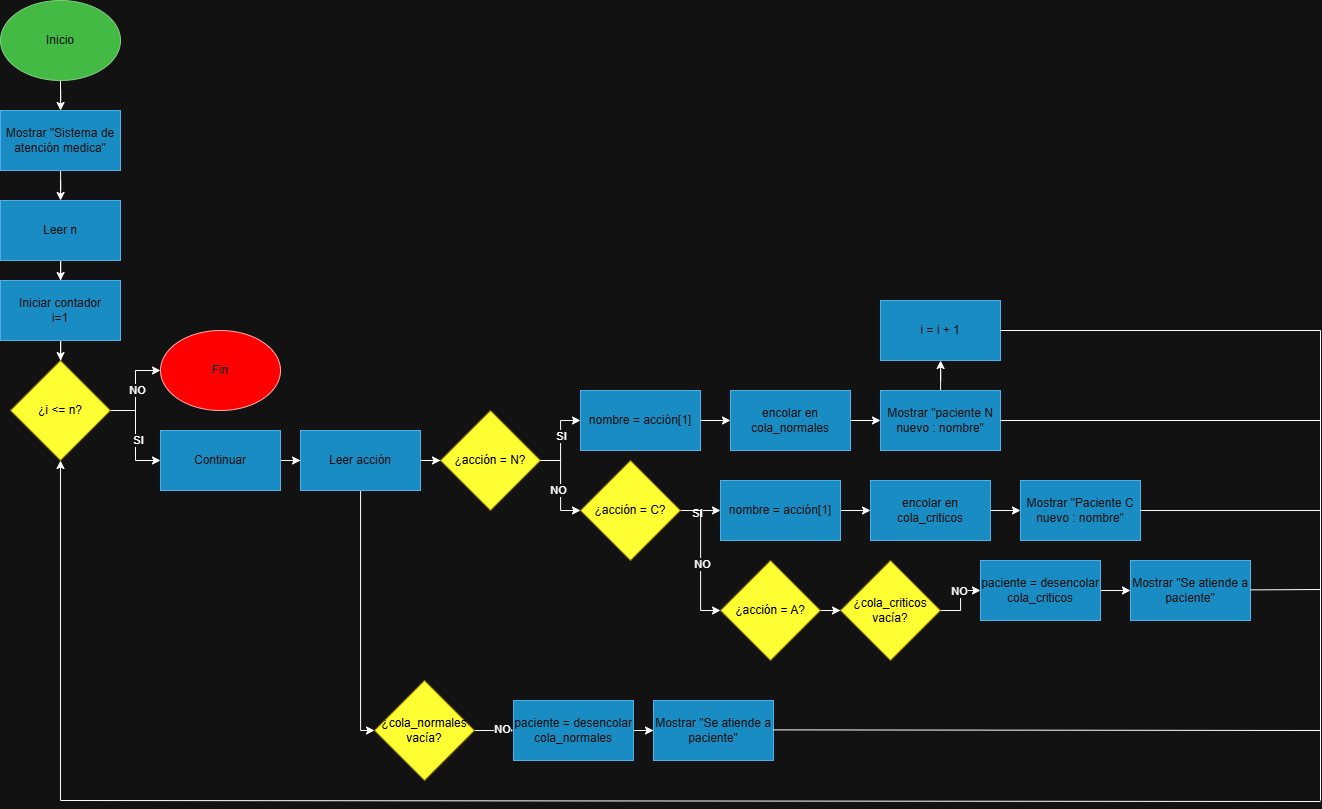

The diagram above was exported from draw.io. Its source (the exported page's mxGraphModel, read from the mxfile embedded in the PNG):
<mxGraphModel dx="1429" dy="758" grid="1" gridSize="10" guides="1" tooltips="1" connect="1" arrows="1" fold="1" page="1" pageScale="1" pageWidth="827" pageHeight="1169" math="0" shadow="0">
  <root>
    <mxCell id="0" />
    <mxCell id="1" parent="0" />
    <mxCell id="YMEgvV5p0XEMUx_wyF22-3" edge="1" parent="1" source="YMEgvV5p0XEMUx_wyF22-1" style="edgeStyle=orthogonalEdgeStyle;rounded=0;orthogonalLoop=1;jettySize=auto;html=1;" target="YMEgvV5p0XEMUx_wyF22-2" value="">
      <mxGeometry relative="1" as="geometry" />
    </mxCell>
    <mxCell id="YMEgvV5p0XEMUx_wyF22-1" parent="1" style="ellipse;whiteSpace=wrap;html=1;fillColor=#008a00;fontColor=#ffffff;strokeColor=#005700;" value="Inicio" vertex="1">
      <mxGeometry height="80" width="120" x="40" y="40" as="geometry" />
    </mxCell>
    <mxCell id="YMEgvV5p0XEMUx_wyF22-6" edge="1" parent="1" source="YMEgvV5p0XEMUx_wyF22-2" style="edgeStyle=orthogonalEdgeStyle;rounded=0;orthogonalLoop=1;jettySize=auto;html=1;" target="YMEgvV5p0XEMUx_wyF22-5" value="">
      <mxGeometry relative="1" as="geometry" />
    </mxCell>
    <mxCell id="YMEgvV5p0XEMUx_wyF22-2" parent="1" style="rounded=0;whiteSpace=wrap;html=1;fillColor=#1ba1e2;fontColor=#ffffff;strokeColor=#006EAF;" value="Mostrar &quot;Sistema de atención medica&quot;" vertex="1">
      <mxGeometry height="60" width="120" x="40" y="150" as="geometry" />
    </mxCell>
    <mxCell id="YMEgvV5p0XEMUx_wyF22-8" edge="1" parent="1" source="YMEgvV5p0XEMUx_wyF22-5" style="edgeStyle=orthogonalEdgeStyle;rounded=0;orthogonalLoop=1;jettySize=auto;html=1;" target="YMEgvV5p0XEMUx_wyF22-7" value="">
      <mxGeometry relative="1" as="geometry" />
    </mxCell>
    <mxCell id="YMEgvV5p0XEMUx_wyF22-5" parent="1" style="rounded=0;whiteSpace=wrap;html=1;fillColor=#1ba1e2;fontColor=#ffffff;strokeColor=#006EAF;" value="Leer n" vertex="1">
      <mxGeometry height="60" width="120" x="40" y="240" as="geometry" />
    </mxCell>
    <mxCell id="YMEgvV5p0XEMUx_wyF22-10" edge="1" parent="1" source="YMEgvV5p0XEMUx_wyF22-7" style="edgeStyle=orthogonalEdgeStyle;rounded=0;orthogonalLoop=1;jettySize=auto;html=1;" target="YMEgvV5p0XEMUx_wyF22-9" value="">
      <mxGeometry relative="1" as="geometry" />
    </mxCell>
    <mxCell id="YMEgvV5p0XEMUx_wyF22-7" parent="1" style="rounded=0;whiteSpace=wrap;html=1;fillColor=#1ba1e2;fontColor=#ffffff;strokeColor=#006EAF;" value="Iniciar contador&lt;div&gt;i=1&lt;/div&gt;" vertex="1">
      <mxGeometry height="60" width="120" x="40" y="320" as="geometry" />
    </mxCell>
    <mxCell id="YMEgvV5p0XEMUx_wyF22-14" edge="1" parent="1" source="YMEgvV5p0XEMUx_wyF22-9" style="edgeStyle=orthogonalEdgeStyle;rounded=0;orthogonalLoop=1;jettySize=auto;html=1;entryX=0;entryY=0.5;entryDx=0;entryDy=0;" target="YMEgvV5p0XEMUx_wyF22-13">
      <mxGeometry relative="1" as="geometry" />
    </mxCell>
    <mxCell id="YMEgvV5p0XEMUx_wyF22-15" connectable="0" parent="YMEgvV5p0XEMUx_wyF22-14" style="edgeLabel;html=1;align=center;verticalAlign=middle;resizable=0;points=[];" value="NO" vertex="1">
      <mxGeometry relative="1" x="0.0148" y="-1" as="geometry">
        <mxPoint as="offset" />
      </mxGeometry>
    </mxCell>
    <mxCell id="YMEgvV5p0XEMUx_wyF22-16" edge="1" parent="1" source="YMEgvV5p0XEMUx_wyF22-9" style="edgeStyle=orthogonalEdgeStyle;rounded=0;orthogonalLoop=1;jettySize=auto;html=1;entryX=0;entryY=0.5;entryDx=0;entryDy=0;" target="YMEgvV5p0XEMUx_wyF22-12">
      <mxGeometry relative="1" as="geometry" />
    </mxCell>
    <mxCell id="YMEgvV5p0XEMUx_wyF22-17" connectable="0" parent="YMEgvV5p0XEMUx_wyF22-16" style="edgeLabel;html=1;align=center;verticalAlign=middle;resizable=0;points=[];" value="SI" vertex="1">
      <mxGeometry relative="1" x="0.0867" y="2" as="geometry">
        <mxPoint as="offset" />
      </mxGeometry>
    </mxCell>
    <mxCell id="YMEgvV5p0XEMUx_wyF22-9" parent="1" style="rhombus;whiteSpace=wrap;html=1;fillColor=light-dark(#E3C800,#FFFF33);fontColor=#000000;strokeColor=#B09500;" value="&lt;font style=&quot;color: light-dark(rgb(0, 0, 0), rgb(0, 0, 0));&quot;&gt;¿i &amp;lt;= n?&lt;/font&gt;" vertex="1">
      <mxGeometry height="100" width="100" x="50" y="400" as="geometry" />
    </mxCell>
    <mxCell id="YMEgvV5p0XEMUx_wyF22-19" edge="1" parent="1" source="YMEgvV5p0XEMUx_wyF22-12" style="edgeStyle=orthogonalEdgeStyle;rounded=0;orthogonalLoop=1;jettySize=auto;html=1;" target="YMEgvV5p0XEMUx_wyF22-18" value="">
      <mxGeometry relative="1" as="geometry" />
    </mxCell>
    <mxCell id="YMEgvV5p0XEMUx_wyF22-12" parent="1" style="rounded=0;whiteSpace=wrap;html=1;fillColor=#1ba1e2;fontColor=#ffffff;strokeColor=#006EAF;" value="Continuar" vertex="1">
      <mxGeometry height="60" width="120" x="200" y="470" as="geometry" />
    </mxCell>
    <mxCell id="YMEgvV5p0XEMUx_wyF22-13" parent="1" style="ellipse;whiteSpace=wrap;html=1;fillColor=light-dark(#FAD9D5,#FF0000);fontColor=#ffffff;strokeColor=#B20000;" value="Fin" vertex="1">
      <mxGeometry height="80" width="120" x="200" y="370" as="geometry" />
    </mxCell>
    <mxCell id="YMEgvV5p0XEMUx_wyF22-21" edge="1" parent="1" source="YMEgvV5p0XEMUx_wyF22-18" style="edgeStyle=orthogonalEdgeStyle;rounded=0;orthogonalLoop=1;jettySize=auto;html=1;" target="YMEgvV5p0XEMUx_wyF22-20" value="">
      <mxGeometry relative="1" as="geometry" />
    </mxCell>
    <mxCell id="YMEgvV5p0XEMUx_wyF22-52" edge="1" parent="1" source="YMEgvV5p0XEMUx_wyF22-18" style="edgeStyle=orthogonalEdgeStyle;rounded=0;orthogonalLoop=1;jettySize=auto;html=1;entryX=0;entryY=0.5;entryDx=0;entryDy=0;" target="YMEgvV5p0XEMUx_wyF22-51">
      <mxGeometry relative="1" as="geometry">
        <Array as="points">
          <mxPoint x="400" y="770" />
        </Array>
      </mxGeometry>
    </mxCell>
    <mxCell id="YMEgvV5p0XEMUx_wyF22-18" parent="1" style="rounded=0;whiteSpace=wrap;html=1;fillColor=#1ba1e2;fontColor=#ffffff;strokeColor=#006EAF;" value="Leer acción" vertex="1">
      <mxGeometry height="60" width="120" x="340" y="470" as="geometry" />
    </mxCell>
    <mxCell id="YMEgvV5p0XEMUx_wyF22-24" edge="1" parent="1" source="YMEgvV5p0XEMUx_wyF22-20" style="edgeStyle=orthogonalEdgeStyle;rounded=0;orthogonalLoop=1;jettySize=auto;html=1;entryX=0;entryY=0.5;entryDx=0;entryDy=0;" target="YMEgvV5p0XEMUx_wyF22-22">
      <mxGeometry relative="1" as="geometry" />
    </mxCell>
    <mxCell id="YMEgvV5p0XEMUx_wyF22-25" connectable="0" parent="YMEgvV5p0XEMUx_wyF22-24" style="edgeLabel;html=1;align=center;verticalAlign=middle;resizable=0;points=[];" value="SI" vertex="1">
      <mxGeometry relative="1" x="0.1167" as="geometry">
        <mxPoint as="offset" />
      </mxGeometry>
    </mxCell>
    <mxCell id="YMEgvV5p0XEMUx_wyF22-20" parent="1" style="rhombus;whiteSpace=wrap;html=1;fillColor=light-dark(#E3C800,#FFFF33);fontColor=#000000;strokeColor=#B09500;" value="&lt;font style=&quot;color: light-dark(rgb(0, 0, 0), rgb(0, 0, 0));&quot;&gt;¿acción = N?&lt;/font&gt;" vertex="1">
      <mxGeometry height="100" width="100" x="480" y="450" as="geometry" />
    </mxCell>
    <mxCell id="YMEgvV5p0XEMUx_wyF22-27" edge="1" parent="1" source="YMEgvV5p0XEMUx_wyF22-22" style="edgeStyle=orthogonalEdgeStyle;rounded=0;orthogonalLoop=1;jettySize=auto;html=1;" target="YMEgvV5p0XEMUx_wyF22-26" value="">
      <mxGeometry relative="1" as="geometry" />
    </mxCell>
    <mxCell id="YMEgvV5p0XEMUx_wyF22-22" parent="1" style="rounded=0;whiteSpace=wrap;html=1;fillColor=#1ba1e2;fontColor=#ffffff;strokeColor=#006EAF;" value="nombre = acción[1]" vertex="1">
      <mxGeometry height="60" width="120" x="620" y="430" as="geometry" />
    </mxCell>
    <mxCell id="YMEgvV5p0XEMUx_wyF22-29" edge="1" parent="1" source="YMEgvV5p0XEMUx_wyF22-26" style="edgeStyle=orthogonalEdgeStyle;rounded=0;orthogonalLoop=1;jettySize=auto;html=1;" target="YMEgvV5p0XEMUx_wyF22-28" value="">
      <mxGeometry relative="1" as="geometry" />
    </mxCell>
    <mxCell id="YMEgvV5p0XEMUx_wyF22-26" parent="1" style="rounded=0;whiteSpace=wrap;html=1;fillColor=#1ba1e2;fontColor=#ffffff;strokeColor=#006EAF;" value="encolar en cola_normales" vertex="1">
      <mxGeometry height="60" width="120" x="770" y="430" as="geometry" />
    </mxCell>
    <mxCell id="YMEgvV5p0XEMUx_wyF22-68" edge="1" parent="1" source="YMEgvV5p0XEMUx_wyF22-28" style="edgeStyle=orthogonalEdgeStyle;rounded=0;orthogonalLoop=1;jettySize=auto;html=1;" target="YMEgvV5p0XEMUx_wyF22-58" value="">
      <mxGeometry relative="1" as="geometry" />
    </mxCell>
    <mxCell id="YMEgvV5p0XEMUx_wyF22-28" parent="1" style="rounded=0;whiteSpace=wrap;html=1;fillColor=#1ba1e2;fontColor=#ffffff;strokeColor=#006EAF;" value="Mostrar &quot;paciente N nuevo : nombre&quot;" vertex="1">
      <mxGeometry height="60" width="120" x="920" y="430" as="geometry" />
    </mxCell>
    <mxCell id="YMEgvV5p0XEMUx_wyF22-30" edge="1" parent="1" source="YMEgvV5p0XEMUx_wyF22-20" style="edgeStyle=orthogonalEdgeStyle;rounded=0;orthogonalLoop=1;jettySize=auto;html=1;entryX=0;entryY=0.5;entryDx=0;entryDy=0;" target="YMEgvV5p0XEMUx_wyF22-32">
      <mxGeometry relative="1" as="geometry">
        <mxPoint x="617.96" y="562.02" as="targetPoint" />
      </mxGeometry>
    </mxCell>
    <mxCell id="YMEgvV5p0XEMUx_wyF22-31" connectable="0" parent="YMEgvV5p0XEMUx_wyF22-30" style="edgeLabel;html=1;align=center;verticalAlign=middle;resizable=0;points=[];" value="NO" vertex="1">
      <mxGeometry relative="1" x="0.0871" y="-3" as="geometry">
        <mxPoint as="offset" />
      </mxGeometry>
    </mxCell>
    <mxCell id="YMEgvV5p0XEMUx_wyF22-34" edge="1" parent="1" source="YMEgvV5p0XEMUx_wyF22-32" style="edgeStyle=orthogonalEdgeStyle;rounded=0;orthogonalLoop=1;jettySize=auto;html=1;" target="YMEgvV5p0XEMUx_wyF22-33" value="">
      <mxGeometry relative="1" as="geometry" />
    </mxCell>
    <mxCell id="YMEgvV5p0XEMUx_wyF22-35" connectable="0" parent="YMEgvV5p0XEMUx_wyF22-34" style="edgeLabel;html=1;align=center;verticalAlign=middle;resizable=0;points=[];" value="SI" vertex="1">
      <mxGeometry relative="1" x="-0.15" y="-2" as="geometry">
        <mxPoint as="offset" />
      </mxGeometry>
    </mxCell>
    <mxCell id="YMEgvV5p0XEMUx_wyF22-42" edge="1" parent="1" source="YMEgvV5p0XEMUx_wyF22-32" style="edgeStyle=orthogonalEdgeStyle;rounded=0;orthogonalLoop=1;jettySize=auto;html=1;" target="YMEgvV5p0XEMUx_wyF22-41">
      <mxGeometry relative="1" as="geometry" />
    </mxCell>
    <mxCell id="YMEgvV5p0XEMUx_wyF22-43" connectable="0" parent="YMEgvV5p0XEMUx_wyF22-42" style="edgeLabel;html=1;align=center;verticalAlign=middle;resizable=0;points=[];" value="NO" vertex="1">
      <mxGeometry relative="1" x="0.0476" y="1" as="geometry">
        <mxPoint as="offset" />
      </mxGeometry>
    </mxCell>
    <mxCell id="YMEgvV5p0XEMUx_wyF22-32" parent="1" style="rhombus;whiteSpace=wrap;html=1;fillColor=light-dark(#E3C800,#FFFF33);fontColor=#000000;strokeColor=#B09500;" value="&lt;font style=&quot;color: light-dark(rgb(0, 0, 0), rgb(0, 0, 0));&quot;&gt;¿acción = C?&lt;/font&gt;" vertex="1">
      <mxGeometry height="100" width="100" x="620" y="500" as="geometry" />
    </mxCell>
    <mxCell id="YMEgvV5p0XEMUx_wyF22-38" edge="1" parent="1" source="YMEgvV5p0XEMUx_wyF22-33" style="edgeStyle=orthogonalEdgeStyle;rounded=0;orthogonalLoop=1;jettySize=auto;html=1;" target="YMEgvV5p0XEMUx_wyF22-37" value="">
      <mxGeometry relative="1" as="geometry" />
    </mxCell>
    <mxCell id="YMEgvV5p0XEMUx_wyF22-33" parent="1" style="rounded=0;whiteSpace=wrap;html=1;fillColor=#1ba1e2;fontColor=#ffffff;strokeColor=#006EAF;" value="nombre = acción[1]" vertex="1">
      <mxGeometry height="60" width="120" x="760" y="520" as="geometry" />
    </mxCell>
    <mxCell id="YMEgvV5p0XEMUx_wyF22-40" edge="1" parent="1" source="YMEgvV5p0XEMUx_wyF22-37" style="edgeStyle=orthogonalEdgeStyle;rounded=0;orthogonalLoop=1;jettySize=auto;html=1;" target="YMEgvV5p0XEMUx_wyF22-39" value="">
      <mxGeometry relative="1" as="geometry" />
    </mxCell>
    <mxCell id="YMEgvV5p0XEMUx_wyF22-37" parent="1" style="rounded=0;whiteSpace=wrap;html=1;fillColor=#1ba1e2;fontColor=#ffffff;strokeColor=#006EAF;" value="encolar en cola_criticos" vertex="1">
      <mxGeometry height="60" width="120" x="910" y="520" as="geometry" />
    </mxCell>
    <mxCell id="YMEgvV5p0XEMUx_wyF22-39" parent="1" style="rounded=0;whiteSpace=wrap;html=1;fillColor=#1ba1e2;fontColor=#ffffff;strokeColor=#006EAF;" value="Mostrar &quot;Paciente C nuevo : nombre&quot;" vertex="1">
      <mxGeometry height="60" width="120" x="1060" y="520" as="geometry" />
    </mxCell>
    <mxCell id="YMEgvV5p0XEMUx_wyF22-45" edge="1" parent="1" source="YMEgvV5p0XEMUx_wyF22-41" style="edgeStyle=orthogonalEdgeStyle;rounded=0;orthogonalLoop=1;jettySize=auto;html=1;" target="YMEgvV5p0XEMUx_wyF22-44" value="">
      <mxGeometry relative="1" as="geometry" />
    </mxCell>
    <mxCell id="YMEgvV5p0XEMUx_wyF22-41" parent="1" style="rhombus;whiteSpace=wrap;html=1;fillColor=light-dark(#E3C800,#FFFF33);fontColor=#000000;strokeColor=#B09500;" value="&lt;font style=&quot;color: light-dark(rgb(0, 0, 0), rgb(0, 0, 0));&quot;&gt;¿acción = A?&lt;/font&gt;" vertex="1">
      <mxGeometry height="100" width="100" x="760" y="600" as="geometry" />
    </mxCell>
    <mxCell id="YMEgvV5p0XEMUx_wyF22-47" edge="1" parent="1" source="YMEgvV5p0XEMUx_wyF22-44" style="edgeStyle=orthogonalEdgeStyle;rounded=0;orthogonalLoop=1;jettySize=auto;html=1;entryX=0;entryY=0.5;entryDx=0;entryDy=0;" target="YMEgvV5p0XEMUx_wyF22-46">
      <mxGeometry relative="1" as="geometry" />
    </mxCell>
    <mxCell id="YMEgvV5p0XEMUx_wyF22-48" connectable="0" parent="YMEgvV5p0XEMUx_wyF22-47" style="edgeLabel;html=1;align=center;verticalAlign=middle;resizable=0;points=[];" value="NO" vertex="1">
      <mxGeometry relative="1" x="0.3222" y="2" as="geometry">
        <mxPoint x="-2" y="2" as="offset" />
      </mxGeometry>
    </mxCell>
    <mxCell id="YMEgvV5p0XEMUx_wyF22-44" parent="1" style="rhombus;whiteSpace=wrap;html=1;fillColor=light-dark(#E3C800,#FFFF33);fontColor=#000000;strokeColor=#B09500;" value="&lt;font style=&quot;color: light-dark(rgb(0, 0, 0), rgb(0, 0, 0));&quot;&gt;¿cola_criticos vacía?&lt;/font&gt;" vertex="1">
      <mxGeometry height="100" width="100" x="880" y="600" as="geometry" />
    </mxCell>
    <mxCell id="YMEgvV5p0XEMUx_wyF22-50" edge="1" parent="1" source="YMEgvV5p0XEMUx_wyF22-46" style="edgeStyle=orthogonalEdgeStyle;rounded=0;orthogonalLoop=1;jettySize=auto;html=1;" target="YMEgvV5p0XEMUx_wyF22-49" value="">
      <mxGeometry relative="1" as="geometry" />
    </mxCell>
    <mxCell id="YMEgvV5p0XEMUx_wyF22-46" parent="1" style="rounded=0;whiteSpace=wrap;html=1;fillColor=#1ba1e2;fontColor=#ffffff;strokeColor=#006EAF;" value="paciente = desencolar cola_criticos" vertex="1">
      <mxGeometry height="60" width="120" x="1020" y="600" as="geometry" />
    </mxCell>
    <mxCell id="YMEgvV5p0XEMUx_wyF22-49" parent="1" style="rounded=0;whiteSpace=wrap;html=1;fillColor=#1ba1e2;fontColor=#ffffff;strokeColor=#006EAF;" value="Mostrar &quot;Se atiende a paciente&quot;" vertex="1">
      <mxGeometry height="60" width="120" x="1170" y="600" as="geometry" />
    </mxCell>
    <mxCell id="YMEgvV5p0XEMUx_wyF22-54" edge="1" parent="1" source="YMEgvV5p0XEMUx_wyF22-51" style="edgeStyle=orthogonalEdgeStyle;rounded=0;orthogonalLoop=1;jettySize=auto;html=1;exitX=1;exitY=0.5;exitDx=0;exitDy=0;" target="YMEgvV5p0XEMUx_wyF22-53">
      <mxGeometry relative="1" as="geometry">
        <mxPoint x="516.9999999999998" y="789.9999999999998" as="sourcePoint" />
      </mxGeometry>
    </mxCell>
    <mxCell id="YMEgvV5p0XEMUx_wyF22-55" connectable="0" parent="YMEgvV5p0XEMUx_wyF22-54" style="edgeLabel;html=1;align=center;verticalAlign=middle;resizable=0;points=[];" value="NO" vertex="1">
      <mxGeometry relative="1" x="0.5789" y="4" as="geometry">
        <mxPoint x="-3" y="2" as="offset" />
      </mxGeometry>
    </mxCell>
    <mxCell id="YMEgvV5p0XEMUx_wyF22-51" parent="1" style="rhombus;whiteSpace=wrap;html=1;fillColor=light-dark(#E3C800,#FFFF33);fontColor=#000000;strokeColor=#B09500;" value="&lt;font style=&quot;color: light-dark(rgb(0, 0, 0), rgb(0, 0, 0));&quot;&gt;¿cola_normales vacía?&lt;/font&gt;" vertex="1">
      <mxGeometry height="100" width="100" x="414" y="720" as="geometry" />
    </mxCell>
    <mxCell id="YMEgvV5p0XEMUx_wyF22-57" edge="1" parent="1" source="YMEgvV5p0XEMUx_wyF22-53" style="edgeStyle=orthogonalEdgeStyle;rounded=0;orthogonalLoop=1;jettySize=auto;html=1;" target="YMEgvV5p0XEMUx_wyF22-56" value="">
      <mxGeometry relative="1" as="geometry" />
    </mxCell>
    <mxCell id="YMEgvV5p0XEMUx_wyF22-53" parent="1" style="rounded=0;whiteSpace=wrap;html=1;fillColor=#1ba1e2;fontColor=#ffffff;strokeColor=#006EAF;" value="paciente = desencolar cola_normales" vertex="1">
      <mxGeometry height="60" width="120" x="553" y="740" as="geometry" />
    </mxCell>
    <mxCell id="YMEgvV5p0XEMUx_wyF22-56" parent="1" style="rounded=0;whiteSpace=wrap;html=1;fillColor=#1ba1e2;fontColor=#ffffff;strokeColor=#006EAF;" value="Mostrar &quot;Se atiende a paciente&quot;" vertex="1">
      <mxGeometry height="60" width="120" x="693" y="740" as="geometry" />
    </mxCell>
    <mxCell id="YMEgvV5p0XEMUx_wyF22-58" parent="1" style="rounded=0;whiteSpace=wrap;html=1;fillColor=#1ba1e2;fontColor=#ffffff;strokeColor=#006EAF;" value="i = i + 1" vertex="1">
      <mxGeometry height="60" width="120" x="920" y="340" as="geometry" />
    </mxCell>
    <mxCell id="YMEgvV5p0XEMUx_wyF22-61" edge="1" parent="1" style="endArrow=classic;html=1;rounded=0;" target="YMEgvV5p0XEMUx_wyF22-9" value="">
      <mxGeometry height="50" relative="1" width="50" as="geometry">
        <mxPoint x="100" y="840" as="sourcePoint" />
        <mxPoint x="420" y="750" as="targetPoint" />
      </mxGeometry>
    </mxCell>
    <mxCell id="YMEgvV5p0XEMUx_wyF22-62" edge="1" parent="1" source="YMEgvV5p0XEMUx_wyF22-28" style="endArrow=none;html=1;rounded=0;exitX=1;exitY=0.5;exitDx=0;exitDy=0;" value="">
      <mxGeometry height="50" relative="1" width="50" as="geometry">
        <mxPoint x="1030" y="640" as="sourcePoint" />
        <mxPoint x="1360" y="460" as="targetPoint" />
      </mxGeometry>
    </mxCell>
    <mxCell id="YMEgvV5p0XEMUx_wyF22-63" edge="1" parent="1" style="endArrow=none;html=1;rounded=0;exitX=1;exitY=0.5;exitDx=0;exitDy=0;" value="">
      <mxGeometry height="50" relative="1" width="50" as="geometry">
        <mxPoint x="1180" y="550" as="sourcePoint" />
        <mxPoint x="1360" y="550" as="targetPoint" />
      </mxGeometry>
    </mxCell>
    <mxCell id="YMEgvV5p0XEMUx_wyF22-64" edge="1" parent="1" style="endArrow=none;html=1;rounded=0;exitX=1;exitY=0.5;exitDx=0;exitDy=0;" value="">
      <mxGeometry height="50" relative="1" width="50" as="geometry">
        <mxPoint x="1290" y="629.38" as="sourcePoint" />
        <mxPoint x="1360" y="629" as="targetPoint" />
      </mxGeometry>
    </mxCell>
    <mxCell id="YMEgvV5p0XEMUx_wyF22-65" edge="1" parent="1" style="endArrow=none;html=1;rounded=0;exitX=1;exitY=0.5;exitDx=0;exitDy=0;" value="">
      <mxGeometry height="50" relative="1" width="50" as="geometry">
        <mxPoint x="813" y="769.38" as="sourcePoint" />
        <mxPoint x="1360" y="770" as="targetPoint" />
      </mxGeometry>
    </mxCell>
    <mxCell id="YMEgvV5p0XEMUx_wyF22-66" edge="1" parent="1" style="endArrow=none;html=1;rounded=0;exitX=1;exitY=0.5;exitDx=0;exitDy=0;" value="">
      <mxGeometry height="50" relative="1" width="50" as="geometry">
        <mxPoint x="100" y="840" as="sourcePoint" />
        <mxPoint x="1360" y="841" as="targetPoint" />
      </mxGeometry>
    </mxCell>
    <mxCell id="YMEgvV5p0XEMUx_wyF22-67" edge="1" parent="1" style="endArrow=none;html=1;rounded=0;" value="">
      <mxGeometry height="50" relative="1" width="50" as="geometry">
        <mxPoint x="1360" y="840" as="sourcePoint" />
        <mxPoint x="1360" y="370" as="targetPoint" />
      </mxGeometry>
    </mxCell>
    <mxCell id="YMEgvV5p0XEMUx_wyF22-69" edge="1" parent="1" source="YMEgvV5p0XEMUx_wyF22-58" style="endArrow=none;html=1;rounded=0;exitX=1;exitY=0.5;exitDx=0;exitDy=0;" value="">
      <mxGeometry height="50" relative="1" width="50" as="geometry">
        <mxPoint x="1120" y="540" as="sourcePoint" />
        <mxPoint x="1360" y="370" as="targetPoint" />
      </mxGeometry>
    </mxCell>
  </root>
</mxGraphModel>